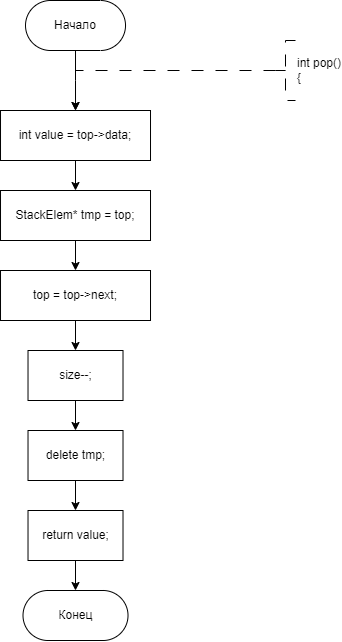

The diagram above was exported from draw.io. Its source (the exported page's mxGraphModel, read from the mxfile embedded in the PNG):
<mxGraphModel dx="841" dy="558" grid="1" gridSize="10" guides="1" tooltips="1" connect="1" arrows="1" fold="1" page="1" pageScale="1" pageWidth="827" pageHeight="1169" math="0" shadow="0">
  <root>
    <mxCell id="WIyWlLk6GJQsqaUBKTNV-0" />
    <mxCell id="WIyWlLk6GJQsqaUBKTNV-1" parent="WIyWlLk6GJQsqaUBKTNV-0" />
    <mxCell id="dYgHVHrbeeza2v35h9Vv-0" style="edgeStyle=orthogonalEdgeStyle;rounded=0;orthogonalLoop=1;jettySize=auto;html=1;exitX=0.5;exitY=1;exitDx=0;exitDy=0;entryX=0.5;entryY=0;entryDx=0;entryDy=0;" edge="1" parent="WIyWlLk6GJQsqaUBKTNV-1" source="dYgHVHrbeeza2v35h9Vv-1">
      <mxGeometry relative="1" as="geometry">
        <mxPoint x="360.01" y="310" as="targetPoint" />
      </mxGeometry>
    </mxCell>
    <mxCell id="dYgHVHrbeeza2v35h9Vv-1" value="Начало" style="rounded=1;whiteSpace=wrap;html=1;arcSize=50;" vertex="1" parent="WIyWlLk6GJQsqaUBKTNV-1">
      <mxGeometry x="310.01" y="200" width="100" height="50" as="geometry" />
    </mxCell>
    <mxCell id="dYgHVHrbeeza2v35h9Vv-2" value="" style="edgeStyle=orthogonalEdgeStyle;rounded=0;orthogonalLoop=1;jettySize=auto;html=1;strokeWidth=1;dashed=1;dashPattern=12 12;exitX=0;exitY=0.5;exitDx=0;exitDy=0;exitPerimeter=0;entryX=0.5;entryY=0;entryDx=0;entryDy=0;" edge="1" parent="WIyWlLk6GJQsqaUBKTNV-1" source="dYgHVHrbeeza2v35h9Vv-3">
      <mxGeometry relative="1" as="geometry">
        <Array as="points">
          <mxPoint x="360" y="270" />
        </Array>
        <mxPoint x="360" y="310" as="targetPoint" />
        <mxPoint x="550" y="270" as="sourcePoint" />
      </mxGeometry>
    </mxCell>
    <mxCell id="dYgHVHrbeeza2v35h9Vv-3" value="int pop()&lt;br&gt;&lt;div&gt;{&lt;/div&gt;" style="strokeWidth=1;html=1;shape=mxgraph.flowchart.annotation_2;align=left;labelPosition=right;pointerEvents=1;dashed=1;dashPattern=12 12;" vertex="1" parent="WIyWlLk6GJQsqaUBKTNV-1">
      <mxGeometry x="560" y="240" width="20" height="60" as="geometry" />
    </mxCell>
    <mxCell id="dYgHVHrbeeza2v35h9Vv-4" value="Конец" style="rounded=1;whiteSpace=wrap;html=1;arcSize=50;" vertex="1" parent="WIyWlLk6GJQsqaUBKTNV-1">
      <mxGeometry x="307.51" y="790" width="105" height="50" as="geometry" />
    </mxCell>
    <mxCell id="dYgHVHrbeeza2v35h9Vv-23" value="" style="edgeStyle=orthogonalEdgeStyle;rounded=0;orthogonalLoop=1;jettySize=auto;html=1;" edge="1" parent="WIyWlLk6GJQsqaUBKTNV-1" source="dYgHVHrbeeza2v35h9Vv-20" target="dYgHVHrbeeza2v35h9Vv-22">
      <mxGeometry relative="1" as="geometry" />
    </mxCell>
    <mxCell id="dYgHVHrbeeza2v35h9Vv-20" value="int value = top-&amp;gt;data;" style="whiteSpace=wrap;html=1;" vertex="1" parent="WIyWlLk6GJQsqaUBKTNV-1">
      <mxGeometry x="285.01" y="310" width="150" height="50" as="geometry" />
    </mxCell>
    <mxCell id="dYgHVHrbeeza2v35h9Vv-25" value="" style="edgeStyle=orthogonalEdgeStyle;rounded=0;orthogonalLoop=1;jettySize=auto;html=1;" edge="1" parent="WIyWlLk6GJQsqaUBKTNV-1" source="dYgHVHrbeeza2v35h9Vv-22" target="dYgHVHrbeeza2v35h9Vv-24">
      <mxGeometry relative="1" as="geometry" />
    </mxCell>
    <mxCell id="dYgHVHrbeeza2v35h9Vv-22" value="StackElem* tmp = top;" style="whiteSpace=wrap;html=1;" vertex="1" parent="WIyWlLk6GJQsqaUBKTNV-1">
      <mxGeometry x="285.01" y="390" width="150" height="50" as="geometry" />
    </mxCell>
    <mxCell id="dYgHVHrbeeza2v35h9Vv-27" value="" style="edgeStyle=orthogonalEdgeStyle;rounded=0;orthogonalLoop=1;jettySize=auto;html=1;" edge="1" parent="WIyWlLk6GJQsqaUBKTNV-1" source="dYgHVHrbeeza2v35h9Vv-24" target="dYgHVHrbeeza2v35h9Vv-26">
      <mxGeometry relative="1" as="geometry" />
    </mxCell>
    <mxCell id="dYgHVHrbeeza2v35h9Vv-24" value="top = top-&gt;next;" style="whiteSpace=wrap;html=1;" vertex="1" parent="WIyWlLk6GJQsqaUBKTNV-1">
      <mxGeometry x="285.01" y="470" width="150" height="50" as="geometry" />
    </mxCell>
    <mxCell id="dYgHVHrbeeza2v35h9Vv-29" value="" style="edgeStyle=orthogonalEdgeStyle;rounded=0;orthogonalLoop=1;jettySize=auto;html=1;" edge="1" parent="WIyWlLk6GJQsqaUBKTNV-1" source="dYgHVHrbeeza2v35h9Vv-26" target="dYgHVHrbeeza2v35h9Vv-28">
      <mxGeometry relative="1" as="geometry" />
    </mxCell>
    <mxCell id="dYgHVHrbeeza2v35h9Vv-26" value="size--;" style="whiteSpace=wrap;html=1;" vertex="1" parent="WIyWlLk6GJQsqaUBKTNV-1">
      <mxGeometry x="312.52" y="550" width="94.99" height="50" as="geometry" />
    </mxCell>
    <mxCell id="dYgHVHrbeeza2v35h9Vv-31" value="" style="edgeStyle=orthogonalEdgeStyle;rounded=0;orthogonalLoop=1;jettySize=auto;html=1;" edge="1" parent="WIyWlLk6GJQsqaUBKTNV-1" source="dYgHVHrbeeza2v35h9Vv-28" target="dYgHVHrbeeza2v35h9Vv-30">
      <mxGeometry relative="1" as="geometry" />
    </mxCell>
    <mxCell id="dYgHVHrbeeza2v35h9Vv-28" value="delete tmp;" style="whiteSpace=wrap;html=1;" vertex="1" parent="WIyWlLk6GJQsqaUBKTNV-1">
      <mxGeometry x="312.52" y="630" width="94.99" height="50" as="geometry" />
    </mxCell>
    <mxCell id="dYgHVHrbeeza2v35h9Vv-32" value="" style="edgeStyle=orthogonalEdgeStyle;rounded=0;orthogonalLoop=1;jettySize=auto;html=1;" edge="1" parent="WIyWlLk6GJQsqaUBKTNV-1" source="dYgHVHrbeeza2v35h9Vv-30" target="dYgHVHrbeeza2v35h9Vv-4">
      <mxGeometry relative="1" as="geometry" />
    </mxCell>
    <mxCell id="dYgHVHrbeeza2v35h9Vv-30" value="return value;" style="whiteSpace=wrap;html=1;" vertex="1" parent="WIyWlLk6GJQsqaUBKTNV-1">
      <mxGeometry x="312.52" y="710" width="94.99" height="50" as="geometry" />
    </mxCell>
  </root>
</mxGraphModel>